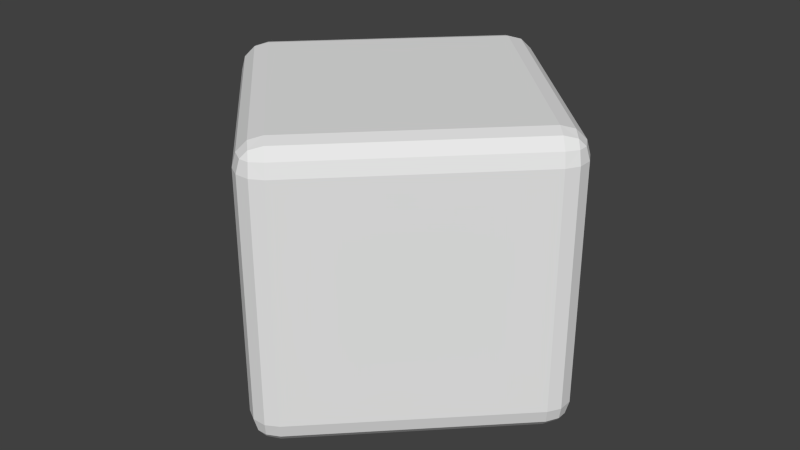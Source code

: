 # Source: CubeKey_A.blend  (saved by Blender 2.76.0; exported with 4.5.12 LTS)
import bpy
from mathutils import Matrix  # noqa: F401  (used for matrix-valued properties, if any)

bpy.ops.wm.read_factory_settings(use_empty=True)
scene = bpy.context.scene
scene.name = 'Scene'

# ---- collections
col_collection_1 = bpy.data.collections.new('Collection 1'); scene.collection.children.link(col_collection_1)

# ---- world
world_world = bpy.data.worlds.new('World'); scene.world = world_world
world_world.color = (0.05088, 0.05088, 0.05088)
world_world.use_sun_shadow = False
world_world.sun_shadow_jitter_overblur = 0.0
world_world.cycles.sampling_method = 'MANUAL'
world_world.cycles.sample_map_resolution = 256

# ---- meshes
me_cube_002 = bpy.data.meshes.new('Cube.002')
me_cube_002.from_pydata([(-0.8158, -1.0, -0.8158), (-1.0, -0.8158, -0.8158), (-0.8158, -0.8158, -1.0), (-0.9078, -0.9754, -0.8158), (-0.8158, -0.9754, -0.9078), (-0.9039, -0.9515, -0.9039), (-0.9754, -0.8158, -0.9078), (-0.9754, -0.9078, -0.8158), (-0.9515, -0.9039, -0.9039), (-0.8158, -0.9078, -0.9754), (-0.9078, -0.8158, -0.9754), (-0.9039, -0.9039, -0.9515), (-0.8158, -1.0, 0.8158), (-0.8158, -0.8158, 1.0), (-1.0, -0.8158, 0.8158), (-0.8158, -0.9754, 0.9078), (-0.9078, -0.9754, 0.8158), (-0.9039, -0.9515, 0.9039), (-0.9078, -0.8158, 0.9754), (-0.8158, -0.9078, 0.9754), (-0.9039, -0.9039, 0.9515), (-0.9754, -0.9078, 0.8158), (-0.9754, -0.8158, 0.9078), (-0.9515, -0.9039, 0.9039), (-0.8158, 1.0, -0.8158), (-0.8158, 0.8158, -1.0), (-1.0, 0.8158, -0.8158), (-0.8158, 0.9754, -0.9078), (-0.9078, 0.9754, -0.8158), (-0.9039, 0.9515, -0.9039), (-0.9078, 0.8158, -0.9754), (-0.8158, 0.9078, -0.9754), (-0.9039, 0.9039, -0.9515), (-0.9754, 0.9078, -0.8158), (-0.9754, 0.8158, -0.9078), (-0.9515, 0.9039, -0.9039), (-0.8158, 0.8158, 1.0), (-0.8158, 1.0, 0.8158), (-1.0, 0.8158, 0.8158), (-0.8158, 0.9078, 0.9754), (-0.9078, 0.8158, 0.9754), (-0.9039, 0.9039, 0.9515), (-0.9078, 0.9754, 0.8158), (-0.8158, 0.9754, 0.9078), (-0.9039, 0.9515, 0.9039), (-0.9754, 0.8158, 0.9078), (-0.9754, 0.9078, 0.8158), (-0.9515, 0.9039, 0.9039), (0.8158, -1.0, -0.8158), (0.8158, -0.8158, -1.0), (1.0, -0.8158, -0.8158), (0.8158, -0.9754, -0.9078), (0.9078, -0.9754, -0.8158), (0.9039, -0.9515, -0.9039), (0.9078, -0.8158, -0.9754), (0.8158, -0.9078, -0.9754), (0.9039, -0.9039, -0.9515), (0.9754, -0.9078, -0.8158), (0.9754, -0.8158, -0.9078), (0.9515, -0.9039, -0.9039), (0.8158, -0.8158, 1.0), (0.8158, -1.0, 0.8158), (1.0, -0.8158, 0.8158), (0.8158, -0.9078, 0.9754), (0.9078, -0.8158, 0.9754), (0.9039, -0.9039, 0.9515), (0.9078, -0.9754, 0.8158), (0.8158, -0.9754, 0.9078), (0.9039, -0.9515, 0.9039), (0.9754, -0.8158, 0.9078), (0.9754, -0.9078, 0.8158), (0.9515, -0.9039, 0.9039), (1.0, 0.8158, -0.8158), (0.8158, 0.8158, -1.0), (0.8158, 1.0, -0.8158), (0.9754, 0.8158, -0.9078), (0.9754, 0.9078, -0.8158), (0.9515, 0.9039, -0.9039), (0.8158, 0.9078, -0.9754), (0.9078, 0.8158, -0.9754), (0.9039, 0.9039, -0.9515), (0.9078, 0.9754, -0.8158), (0.8158, 0.9754, -0.9078), (0.9039, 0.9515, -0.9039), (0.8158, 0.8158, 1.0), (1.0, 0.8158, 0.8158), (0.8158, 1.0, 0.8158), (0.9078, 0.8158, 0.9754), (0.8158, 0.9078, 0.9754), (0.9039, 0.9039, 0.9515), (0.9754, 0.9078, 0.8158), (0.9754, 0.8158, 0.9078), (0.9515, 0.9039, 0.9039), (0.8158, 0.9754, 0.9078), (0.9078, 0.9754, 0.8158), (0.9039, 0.9515, 0.9039)], [], [(2, 25, 73, 49), (85, 62, 50, 72), (60, 84, 36, 13), (61, 12, 0, 48), (37, 86, 74, 24), (0, 3, 5, 4), (3, 7, 8, 5), (1, 6, 8, 7), (6, 10, 11, 8), (2, 9, 11, 10), (9, 4, 5, 11), (5, 8, 11), (12, 15, 17, 16), (15, 19, 20, 17), (13, 18, 20, 19), (18, 22, 23, 20), (14, 21, 23, 22), (21, 16, 17, 23), (17, 20, 23), (24, 27, 29, 28), (27, 31, 32, 29), (25, 30, 32, 31), (30, 34, 35, 32), (26, 33, 35, 34), (33, 28, 29, 35), (29, 32, 35), (36, 39, 41, 40), (39, 43, 44, 41), (37, 42, 44, 43), (42, 46, 47, 44), (38, 45, 47, 46), (45, 40, 41, 47), (41, 44, 47), (48, 51, 53, 52), (51, 55, 56, 53), (49, 54, 56, 55), (54, 58, 59, 56), (50, 57, 59, 58), (57, 52, 53, 59), (53, 56, 59), (60, 63, 65, 64), (63, 67, 68, 65), (61, 66, 68, 67), (66, 70, 71, 68), (62, 69, 71, 70), (69, 64, 65, 71), (65, 68, 71), (72, 75, 77, 76), (75, 79, 80, 77), (73, 78, 80, 79), (78, 82, 83, 80), (74, 81, 83, 82), (81, 76, 77, 83), (77, 80, 83), (84, 87, 89, 88), (87, 91, 92, 89), (85, 90, 92, 91), (90, 94, 95, 92), (86, 93, 95, 94), (93, 88, 89, 95), (89, 92, 95), (0, 12, 16, 3), (3, 16, 21, 7), (7, 21, 14, 1), (13, 36, 40, 18), (18, 40, 45, 22), (22, 45, 38, 14), (37, 24, 28, 42), (42, 28, 33, 46), (46, 33, 26, 38), (25, 2, 10, 30), (30, 10, 6, 34), (34, 6, 1, 26), (36, 84, 88, 39), (39, 88, 93, 43), (43, 93, 86, 37), (85, 72, 76, 90), (90, 76, 81, 94), (94, 81, 74, 86), (73, 25, 31, 78), (78, 31, 27, 82), (82, 27, 24, 74), (84, 60, 64, 87), (87, 64, 69, 91), (91, 69, 62, 85), (61, 48, 52, 66), (66, 52, 57, 70), (70, 57, 50, 62), (49, 73, 79, 54), (54, 79, 75, 58), (58, 75, 72, 50), (60, 13, 19, 63), (63, 19, 15, 67), (67, 15, 12, 61), (2, 49, 55, 9), (9, 55, 51, 4), (4, 51, 48, 0), (14, 38, 26, 1)])
_ca = me_cube_002.color_attributes.new('Col', 'BYTE_COLOR', 'CORNER')
_ca.data.foreach_set('color', [0.2232, 0.1384, 0.0, 1.0, 0.2232, 0.1384, 0.0, 1.0, 0.2232, 0.1384, 0.0, 1.0, 0.2232, 0.1384, 0.0, 1.0, 0.4072, 0.2502, 0.0, 1.0, 0.4072, 0.2502, 0.0, 1.0, 0.4072, 0.2502, 0.0, 1.0, 0.4072, 0.2502, 0.0, 1.0, 1.0, 0.6038, 0.0, 1.0, 1.0, 0.6038, 0.0, 1.0, 1.0, 0.6038, 0.0, 1.0, 1.0, 0.6038, 0.0, 1.0, 0.4072, 0.2502, 0.0, 1.0, 0.4072, 0.2502, 0.0, 1.0, 0.4072, 0.2502, 0.0, 1.0, 0.4072, 0.2502, 0.0, 1.0, 0.4072, 0.2502, 0.0, 1.0, 0.4072, 0.2502, 0.0, 1.0, 0.4072, 0.2502, 0.0, 1.0, 0.4072, 0.2502, 0.0, 1.0, 0.4621, 0.2831, 0.0, 1.0, 0.4621, 0.2831, 0.0, 1.0, 0.4621, 0.2831, 0.0, 1.0, 0.4621, 0.2831, 0.0, 1.0, 0.5711, 0.3467, 0.0, 1.0, 0.5711, 0.3467, 0.0, 1.0, 0.5711, 0.3467, 0.0, 1.0, 0.5711, 0.3467, 0.0, 1.0, 0.4621, 0.2831, 0.0, 1.0, 0.4621, 0.2831, 0.0, 1.0, 0.4621, 0.2831, 0.0, 1.0, 0.4621, 0.2831, 0.0, 1.0, 0.3419, 0.2086, 0.0, 1.0, 0.3419, 0.2086, 0.0, 1.0, 0.3419, 0.2086, 0.0, 1.0, 0.3419, 0.2086, 0.0, 1.0, 0.2747, 0.1683, 0.0, 1.0, 0.2747, 0.1683, 0.0, 1.0, 0.2747, 0.1683, 0.0, 1.0, 0.2747, 0.1683, 0.0, 1.0, 0.3419, 0.2086, 0.0, 1.0, 0.3419, 0.2086, 0.0, 1.0, 0.3419, 0.2086, 0.0, 1.0, 0.3419, 0.2086, 0.0, 1.0, 0.5711, 0.3467, 0.0, 1.0, 0.5711, 0.3467, 0.0, 1.0, 0.5711, 0.3467, 0.0, 1.0, 0.4621, 0.2831, 0.0, 1.0, 0.4621, 0.2831, 0.0, 1.0, 0.4621, 0.2831, 0.0, 1.0, 0.4621, 0.2831, 0.0, 1.0, 0.6584, 0.3968, 0.0, 1.0, 0.6584, 0.3968, 0.0, 1.0, 0.6584, 0.3968, 0.0, 1.0, 0.6584, 0.3968, 0.0, 1.0, 0.807, 0.491, 0.0, 1.0, 0.807, 0.491, 0.0, 1.0, 0.807, 0.491, 0.0, 1.0, 0.807, 0.491, 0.0, 1.0, 0.6584, 0.3968, 0.0, 1.0, 0.6584, 0.3968, 0.0, 1.0, 0.6584, 0.3968, 0.0, 1.0, 0.6584, 0.3968, 0.0, 1.0, 0.4621, 0.2831, 0.0, 1.0, 0.4621, 0.2831, 0.0, 1.0, 0.4621, 0.2831, 0.0, 1.0, 0.4621, 0.2831, 0.0, 1.0, 0.5711, 0.3467, 0.0, 1.0, 0.5711, 0.3467, 0.0, 1.0, 0.5711, 0.3467, 0.0, 1.0, 0.5711, 0.3467, 0.0, 1.0, 0.6584, 0.3968, 0.0, 1.0, 0.6584, 0.3968, 0.0, 1.0, 0.6584, 0.3968, 0.0, 1.0, 0.4621, 0.2831, 0.0, 1.0, 0.4621, 0.2831, 0.0, 1.0, 0.4621, 0.2831, 0.0, 1.0, 0.4621, 0.2831, 0.0, 1.0, 0.3419, 0.2086, 0.0, 1.0, 0.3419, 0.2086, 0.0, 1.0, 0.3419, 0.2086, 0.0, 1.0, 0.3419, 0.2086, 0.0, 1.0, 0.2747, 0.1683, 0.0, 1.0, 0.2747, 0.1683, 0.0, 1.0, 0.2747, 0.1683, 0.0, 1.0, 0.2747, 0.1683, 0.0, 1.0, 0.3419, 0.2086, 0.0, 1.0, 0.3419, 0.2086, 0.0, 1.0, 0.3419, 0.2086, 0.0, 1.0, 0.3419, 0.2086, 0.0, 1.0, 0.4621, 0.2831, 0.0, 1.0, 0.4621, 0.2831, 0.0, 1.0, 0.4621, 0.2831, 0.0, 1.0, 0.4621, 0.2831, 0.0, 1.0, 0.5711, 0.3467, 0.0, 1.0, 0.5711, 0.3467, 0.0, 1.0, 0.5711, 0.3467, 0.0, 1.0, 0.5711, 0.3467, 0.0, 1.0, 0.5711, 0.3467, 0.0, 1.0, 0.5711, 0.3467, 0.0, 1.0, 0.5711, 0.3467, 0.0, 1.0, 0.807, 0.491, 0.0, 1.0, 0.807, 0.491, 0.0, 1.0, 0.807, 0.491, 0.0, 1.0, 0.807, 0.491, 0.0, 1.0, 0.6584, 0.3968, 0.0, 1.0, 0.6584, 0.3968, 0.0, 1.0, 0.6584, 0.3968, 0.0, 1.0, 0.6584, 0.3968, 0.0, 1.0, 0.4621, 0.2831, 0.0, 1.0, 0.4621, 0.2831, 0.0, 1.0, 0.4621, 0.2831, 0.0, 1.0, 0.4621, 0.2831, 0.0, 1.0, 0.5711, 0.3467, 0.0, 1.0, 0.5711, 0.3467, 0.0, 1.0, 0.5711, 0.3467, 0.0, 1.0, 0.5711, 0.3467, 0.0, 1.0, 0.4621, 0.2831, 0.0, 1.0, 0.4621, 0.2831, 0.0, 1.0, 0.4621, 0.2831, 0.0, 1.0, 0.4621, 0.2831, 0.0, 1.0, 0.6584, 0.3968, 0.0, 1.0, 0.6584, 0.3968, 0.0, 1.0, 0.6584, 0.3968, 0.0, 1.0, 0.6584, 0.3968, 0.0, 1.0, 0.6584, 0.3968, 0.0, 1.0, 0.6584, 0.3968, 0.0, 1.0, 0.6584, 0.3968, 0.0, 1.0, 0.4621, 0.2831, 0.0, 1.0, 0.4621, 0.2831, 0.0, 1.0, 0.4621, 0.2831, 0.0, 1.0, 0.4621, 0.2831, 0.0, 1.0, 0.3419, 0.2086, 0.0, 1.0, 0.3419, 0.2086, 0.0, 1.0, 0.3419, 0.2086, 0.0, 1.0, 0.3419, 0.2086, 0.0, 1.0, 0.2747, 0.1683, 0.0, 1.0, 0.2747, 0.1683, 0.0, 1.0, 0.2747, 0.1683, 0.0, 1.0, 0.2747, 0.1683, 0.0, 1.0, 0.3419, 0.2086, 0.0, 1.0, 0.3419, 0.2086, 0.0, 1.0, 0.3419, 0.2086, 0.0, 1.0, 0.3419, 0.2086, 0.0, 1.0, 0.4621, 0.2831, 0.0, 1.0, 0.4621, 0.2831, 0.0, 1.0, 0.4621, 0.2831, 0.0, 1.0, 0.4621, 0.2831, 0.0, 1.0, 0.5711, 0.3467, 0.0, 1.0, 0.5711, 0.3467, 0.0, 1.0, 0.5711, 0.3467, 0.0, 1.0, 0.5711, 0.3467, 0.0, 1.0, 0.5711, 0.3467, 0.0, 1.0, 0.5711, 0.3467, 0.0, 1.0, 0.5711, 0.3467, 0.0, 1.0, 0.807, 0.491, 0.0, 1.0, 0.807, 0.491, 0.0, 1.0, 0.807, 0.491, 0.0, 1.0, 0.807, 0.491, 0.0, 1.0, 0.6584, 0.3968, 0.0, 1.0, 0.6584, 0.3968, 0.0, 1.0, 0.6584, 0.3968, 0.0, 1.0, 0.6584, 0.3968, 0.0, 1.0, 0.4621, 0.2831, 0.0, 1.0, 0.4621, 0.2831, 0.0, 1.0, 0.4621, 0.2831, 0.0, 1.0, 0.4621, 0.2831, 0.0, 1.0, 0.5711, 0.3467, 0.0, 1.0, 0.5711, 0.3467, 0.0, 1.0, 0.5711, 0.3467, 0.0, 1.0, 0.5711, 0.3467, 0.0, 1.0, 0.4621, 0.2831, 0.0, 1.0, 0.4621, 0.2831, 0.0, 1.0, 0.4621, 0.2831, 0.0, 1.0, 0.4621, 0.2831, 0.0, 1.0, 0.6584, 0.3968, 0.0, 1.0, 0.6584, 0.3968, 0.0, 1.0, 0.6584, 0.3968, 0.0, 1.0, 0.6584, 0.3968, 0.0, 1.0, 0.6584, 0.3968, 0.0, 1.0, 0.6584, 0.3968, 0.0, 1.0, 0.6584, 0.3968, 0.0, 1.0, 0.4621, 0.2831, 0.0, 1.0, 0.4621, 0.2831, 0.0, 1.0, 0.4621, 0.2831, 0.0, 1.0, 0.4621, 0.2831, 0.0, 1.0, 0.3419, 0.2086, 0.0, 1.0, 0.3419, 0.2086, 0.0, 1.0, 0.3419, 0.2086, 0.0, 1.0, 0.3419, 0.2086, 0.0, 1.0, 0.2747, 0.1683, 0.0, 1.0, 0.2747, 0.1683, 0.0, 1.0, 0.2747, 0.1683, 0.0, 1.0, 0.2747, 0.1683, 0.0, 1.0, 0.3419, 0.2086, 0.0, 1.0, 0.3419, 0.2086, 0.0, 1.0, 0.3419, 0.2086, 0.0, 1.0, 0.3419, 0.2086, 0.0, 1.0, 0.4621, 0.2831, 0.0, 1.0, 0.4621, 0.2831, 0.0, 1.0, 0.4621, 0.2831, 0.0, 1.0, 0.4621, 0.2831, 0.0, 1.0, 0.5711, 0.3467, 0.0, 1.0, 0.5711, 0.3467, 0.0, 1.0, 0.5711, 0.3467, 0.0, 1.0, 0.5711, 0.3467, 0.0, 1.0, 0.5711, 0.3467, 0.0, 1.0, 0.5711, 0.3467, 0.0, 1.0, 0.5711, 0.3467, 0.0, 1.0, 0.807, 0.491, 0.0, 1.0, 0.807, 0.491, 0.0, 1.0, 0.807, 0.491, 0.0, 1.0, 0.807, 0.491, 0.0, 1.0, 0.6584, 0.3968, 0.0, 1.0, 0.6584, 0.3968, 0.0, 1.0, 0.6584, 0.3968, 0.0, 1.0, 0.6584, 0.3968, 0.0, 1.0, 0.4621, 0.2831, 0.0, 1.0, 0.4621, 0.2831, 0.0, 1.0, 0.4621, 0.2831, 0.0, 1.0, 0.4621, 0.2831, 0.0, 1.0, 0.5711, 0.3467, 0.0, 1.0, 0.5711, 0.3467, 0.0, 1.0, 0.5711, 0.3467, 0.0, 1.0, 0.5711, 0.3467, 0.0, 1.0, 0.4621, 0.2831, 0.0, 1.0, 0.4621, 0.2831, 0.0, 1.0, 0.4621, 0.2831, 0.0, 1.0, 0.4621, 0.2831, 0.0, 1.0, 0.6584, 0.3968, 0.0, 1.0, 0.6584, 0.3968, 0.0, 1.0, 0.6584, 0.3968, 0.0, 1.0, 0.6584, 0.3968, 0.0, 1.0, 0.6584, 0.3968, 0.0, 1.0, 0.6584, 0.3968, 0.0, 1.0, 0.6584, 0.3968, 0.0, 1.0, 0.4621, 0.2831, 0.0, 1.0, 0.4621, 0.2831, 0.0, 1.0, 0.4621, 0.2831, 0.0, 1.0, 0.4621, 0.2831, 0.0, 1.0, 0.5711, 0.3467, 0.0, 1.0, 0.5711, 0.3467, 0.0, 1.0, 0.5711, 0.3467, 0.0, 1.0, 0.5711, 0.3467, 0.0, 1.0, 0.4621, 0.2831, 0.0, 1.0, 0.4621, 0.2831, 0.0, 1.0, 0.4621, 0.2831, 0.0, 1.0, 0.4621, 0.2831, 0.0, 1.0, 0.807, 0.491, 0.0, 1.0, 0.807, 0.491, 0.0, 1.0, 0.807, 0.491, 0.0, 1.0, 0.807, 0.491, 0.0, 1.0, 0.6584, 0.3968, 0.0, 1.0, 0.6584, 0.3968, 0.0, 1.0, 0.6584, 0.3968, 0.0, 1.0, 0.6584, 0.3968, 0.0, 1.0, 0.4621, 0.2831, 0.0, 1.0, 0.4621, 0.2831, 0.0, 1.0, 0.4621, 0.2831, 0.0, 1.0, 0.4621, 0.2831, 0.0, 1.0, 0.4621, 0.2831, 0.0, 1.0, 0.4621, 0.2831, 0.0, 1.0, 0.4621, 0.2831, 0.0, 1.0, 0.4621, 0.2831, 0.0, 1.0, 0.5711, 0.3467, 0.0, 1.0, 0.5711, 0.3467, 0.0, 1.0, 0.5711, 0.3467, 0.0, 1.0, 0.5711, 0.3467, 0.0, 1.0, 0.4621, 0.2831, 0.0, 1.0, 0.4621, 0.2831, 0.0, 1.0, 0.4621, 0.2831, 0.0, 1.0, 0.4621, 0.2831, 0.0, 1.0, 0.2747, 0.1683, 0.0, 1.0, 0.2747, 0.1683, 0.0, 1.0, 0.2747, 0.1683, 0.0, 1.0, 0.2747, 0.1683, 0.0, 1.0, 0.3419, 0.2086, 0.0, 1.0, 0.3419, 0.2086, 0.0, 1.0, 0.3419, 0.2086, 0.0, 1.0, 0.3419, 0.2086, 0.0, 1.0, 0.4621, 0.2831, 0.0, 1.0, 0.4621, 0.2831, 0.0, 1.0, 0.4621, 0.2831, 0.0, 1.0, 0.4621, 0.2831, 0.0, 1.0, 0.807, 0.491, 0.0, 1.0, 0.807, 0.491, 0.0, 1.0, 0.807, 0.491, 0.0, 1.0, 0.807, 0.491, 0.0, 1.0, 0.6584, 0.3968, 0.0, 1.0, 0.6584, 0.3968, 0.0, 1.0, 0.6584, 0.3968, 0.0, 1.0, 0.6584, 0.3968, 0.0, 1.0, 0.4621, 0.2831, 0.0, 1.0, 0.4621, 0.2831, 0.0, 1.0, 0.4621, 0.2831, 0.0, 1.0, 0.4621, 0.2831, 0.0, 1.0, 0.4621, 0.2831, 0.0, 1.0, 0.4621, 0.2831, 0.0, 1.0, 0.4621, 0.2831, 0.0, 1.0, 0.4621, 0.2831, 0.0, 1.0, 0.5711, 0.3467, 0.0, 1.0, 0.5711, 0.3467, 0.0, 1.0, 0.5711, 0.3467, 0.0, 1.0, 0.5711, 0.3467, 0.0, 1.0, 0.4621, 0.2831, 0.0, 1.0, 0.4621, 0.2831, 0.0, 1.0, 0.4621, 0.2831, 0.0, 1.0, 0.4621, 0.2831, 0.0, 1.0, 0.2747, 0.1683, 0.0, 1.0, 0.2747, 0.1683, 0.0, 1.0, 0.2747, 0.1683, 0.0, 1.0, 0.2747, 0.1683, 0.0, 1.0, 0.3419, 0.2086, 0.0, 1.0, 0.3419, 0.2086, 0.0, 1.0, 0.3419, 0.2086, 0.0, 1.0, 0.3419, 0.2086, 0.0, 1.0, 0.4621, 0.2831, 0.0, 1.0, 0.4621, 0.2831, 0.0, 1.0, 0.4621, 0.2831, 0.0, 1.0, 0.4621, 0.2831, 0.0, 1.0, 0.807, 0.491, 0.0, 1.0, 0.807, 0.491, 0.0, 1.0, 0.807, 0.491, 0.0, 1.0, 0.807, 0.491, 0.0, 1.0, 0.6584, 0.3968, 0.0, 1.0, 0.6584, 0.3968, 0.0, 1.0, 0.6584, 0.3968, 0.0, 1.0, 0.6584, 0.3968, 0.0, 1.0, 0.4621, 0.2831, 0.0, 1.0, 0.4621, 0.2831, 0.0, 1.0, 0.4621, 0.2831, 0.0, 1.0, 0.4621, 0.2831, 0.0, 1.0, 0.4621, 0.2831, 0.0, 1.0, 0.4621, 0.2831, 0.0, 1.0, 0.4621, 0.2831, 0.0, 1.0, 0.4621, 0.2831, 0.0, 1.0, 0.5711, 0.3467, 0.0, 1.0, 0.5711, 0.3467, 0.0, 1.0, 0.5711, 0.3467, 0.0, 1.0, 0.5711, 0.3467, 0.0, 1.0, 0.4621, 0.2831, 0.0, 1.0, 0.4621, 0.2831, 0.0, 1.0, 0.4621, 0.2831, 0.0, 1.0, 0.4621, 0.2831, 0.0, 1.0, 0.2747, 0.1683, 0.0, 1.0, 0.2747, 0.1683, 0.0, 1.0, 0.2747, 0.1683, 0.0, 1.0, 0.2747, 0.1683, 0.0, 1.0, 0.3419, 0.2086, 0.0, 1.0, 0.3419, 0.2086, 0.0, 1.0, 0.3419, 0.2086, 0.0, 1.0, 0.3419, 0.2086, 0.0, 1.0, 0.4621, 0.2831, 0.0, 1.0, 0.4621, 0.2831, 0.0, 1.0, 0.4621, 0.2831, 0.0, 1.0, 0.4621, 0.2831, 0.0, 1.0, 0.807, 0.491, 0.0, 1.0, 0.807, 0.491, 0.0, 1.0, 0.807, 0.491, 0.0, 1.0, 0.807, 0.491, 0.0, 1.0, 0.6584, 0.3968, 0.0, 1.0, 0.6584, 0.3968, 0.0, 1.0, 0.6584, 0.3968, 0.0, 1.0, 0.6584, 0.3968, 0.0, 1.0, 0.4621, 0.2831, 0.0, 1.0, 0.4621, 0.2831, 0.0, 1.0, 0.4621, 0.2831, 0.0, 1.0, 0.4621, 0.2831, 0.0, 1.0, 0.2747, 0.1683, 0.0, 1.0, 0.2747, 0.1683, 0.0, 1.0, 0.2747, 0.1683, 0.0, 1.0, 0.2747, 0.1683, 0.0, 1.0, 0.3419, 0.2086, 0.0, 1.0, 0.3419, 0.2086, 0.0, 1.0, 0.3419, 0.2086, 0.0, 1.0, 0.3419, 0.2086, 0.0, 1.0, 0.4621, 0.2831, 0.0, 1.0, 0.4621, 0.2831, 0.0, 1.0, 0.4621, 0.2831, 0.0, 1.0, 0.4621, 0.2831, 0.0, 1.0, 0.4072, 0.2502, 0.0, 1.0, 0.4072, 0.2502, 0.0, 1.0, 0.4072, 0.2502, 0.0, 1.0, 0.4072, 0.2502, 0.0, 1.0])
me_cube_002.use_remesh_preserve_volume = False
me_cube_002.use_remesh_preserve_attributes = False
me_cube_002.use_mirror_vertex_groups = False
me_cube_002.use_paint_bone_selection = False
me_cube_002.use_paint_mask = True
me_cube_002.update()

# ---- objects
ob_cube_000 = bpy.data.objects.new('Cube.000', me_cube_002)

# ---- transforms, parenting, visibility, modifiers, constraints
ob_cube_000.location = (0.0, 0.0, 0.218)
ob_cube_000.rotation_euler = (0.0, -0.0, -0.7854)
ob_cube_000.scale = (0.148, 0.148, 0.148)
ob_cube_000.lineart.crease_threshold = 0.0

# ---- collection membership
col_collection_1.objects.link(ob_cube_000)

# ---- scene / render settings (as saved in the file)
scene.frame_start = 1; scene.frame_end = 250; scene.frame_set(1)
scene.render.engine = 'BLENDER_EEVEE_NEXT'
scene.render.resolution_percentage = 50
scene.render.dither_intensity = 0.0
scene.cycles.use_denoising = False
scene.cycles.samples = 10
scene.cycles.sampling_pattern = 'TABULATED_SOBOL'
scene.cycles.light_sampling_threshold = 0.0
scene.cycles.use_adaptive_sampling = False
scene.cycles.use_light_tree = False
scene.cycles.blur_glossy = 0.0
scene.cycles.pixel_filter_type = 'GAUSSIAN'
scene.cycles.sample_clamp_indirect = 0.0
scene.view_settings.view_transform = 'Standard'
bpy.context.view_layer.update()

# ---- added for rendering (the .blend has no active camera and no usable light): camera, sun
cam_auto = bpy.data.cameras.new('AutoCamera')
cam_auto.lens = 50.0
cam_auto.sensor_width = 36.0
cam_auto.clip_end = 1000.0
ob_auto_camera = bpy.data.objects.new('AutoCamera', cam_auto)
scene.collection.objects.link(ob_auto_camera)
ob_auto_camera.location = (0.612268, -0.734722, 0.70779)
ob_auto_camera.rotation_euler = (1.09748, -7.21219e-08, 0.694738)
scene.camera = ob_auto_camera
light_auto_sun = bpy.data.lights.new('AutoSun', 'SUN')
light_auto_sun.energy = 3.0
light_auto_sun.angle = 0.0523599
ob_auto_sun = bpy.data.objects.new('AutoSun', light_auto_sun)
scene.collection.objects.link(ob_auto_sun)
ob_auto_sun.rotation_euler = (0.872665, 0.174533, 0.523599)
bpy.context.view_layer.update()
